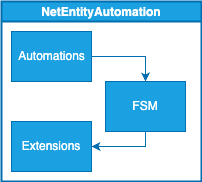

The diagram above was exported from draw.io. Its source (the exported page's mxGraphModel, read from the mxfile embedded in the PNG):
<mxGraphModel dx="723" dy="425" grid="1" gridSize="10" guides="1" tooltips="1" connect="1" arrows="1" fold="1" page="1" pageScale="1" pageWidth="850" pageHeight="1100" math="0" shadow="0">
  <root>
    <mxCell id="0" />
    <mxCell id="1" parent="0" />
    <mxCell id="2" value="NetEntityAutomation" style="swimlane;startSize=20;fillColor=#1ba1e2;fontColor=#ffffff;strokeColor=#006EAF;gradientColor=none;swimlaneFillColor=none;strokeWidth=2;" vertex="1" parent="1">
      <mxGeometry x="250" y="360" width="200" height="180" as="geometry" />
    </mxCell>
    <mxCell id="3" style="edgeStyle=orthogonalEdgeStyle;rounded=0;orthogonalLoop=1;jettySize=auto;html=1;exitX=1;exitY=0.5;exitDx=0;exitDy=0;entryX=0.5;entryY=0;entryDx=0;entryDy=0;fillColor=#1ba1e2;strokeColor=#006EAF;" edge="1" parent="2" source="4" target="7">
      <mxGeometry relative="1" as="geometry">
        <Array as="points">
          <mxPoint x="144" y="55" />
        </Array>
      </mxGeometry>
    </mxCell>
    <mxCell id="4" value="Automations" style="html=1;fillColor=#1ba1e2;fontColor=#ffffff;strokeColor=#006EAF;" vertex="1" parent="2">
      <mxGeometry x="10" y="30" width="80" height="50" as="geometry" />
    </mxCell>
    <mxCell id="5" value="Extensions" style="whiteSpace=wrap;html=1;fillColor=#1ba1e2;fontColor=#ffffff;strokeColor=#006EAF;" vertex="1" parent="2">
      <mxGeometry x="10" y="120" width="80" height="50" as="geometry" />
    </mxCell>
    <mxCell id="6" style="edgeStyle=orthogonalEdgeStyle;rounded=0;orthogonalLoop=1;jettySize=auto;html=1;exitX=0.5;exitY=1;exitDx=0;exitDy=0;entryX=1;entryY=0.5;entryDx=0;entryDy=0;fillColor=#1ba1e2;strokeColor=#006EAF;" edge="1" parent="2" source="7" target="5">
      <mxGeometry relative="1" as="geometry">
        <Array as="points">
          <mxPoint x="144" y="145" />
        </Array>
      </mxGeometry>
    </mxCell>
    <mxCell id="7" value="FSM" style="whiteSpace=wrap;html=1;fillColor=#1ba1e2;fontColor=#ffffff;strokeColor=#006EAF;" vertex="1" parent="2">
      <mxGeometry x="104" y="80" width="80" height="50" as="geometry" />
    </mxCell>
  </root>
</mxGraphModel>